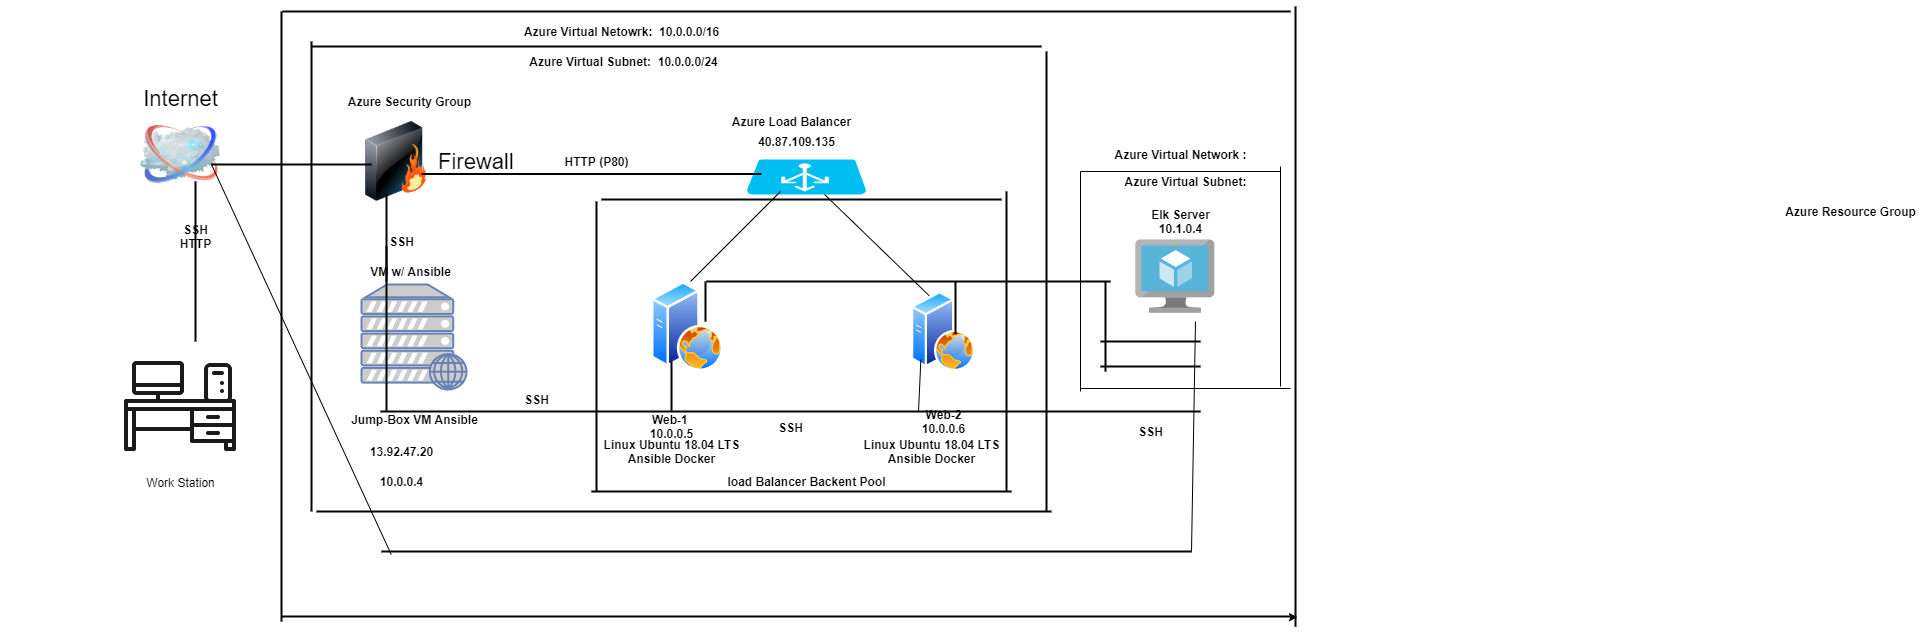

The diagram above was exported from draw.io. Its source (the exported page's mxGraphModel, read from the mxfile embedded in the PNG):
<mxGraphModel dx="3862" dy="762" grid="1" gridSize="10" guides="1" tooltips="1" connect="1" arrows="1" fold="1" page="1" pageScale="1" pageWidth="1100" pageHeight="850" background="#ffffff" math="0" shadow="0">
  <root>
    <mxCell id="0" />
    <mxCell id="1" parent="0" />
    <mxCell id="69ecfefc5c41e42c-2" value="Internet" style="image;html=1;labelBackgroundColor=#ffffff;image=img/lib/clip_art/networking/Cloud_128x128.png;rounded=1;shadow=0;comic=0;strokeWidth=2;fontSize=22;labelPosition=center;verticalLabelPosition=top;align=center;verticalAlign=bottom;" parent="1" vertex="1">
      <mxGeometry x="-1100" y="153" width="80" height="80" as="geometry" />
    </mxCell>
    <mxCell id="69ecfefc5c41e42c-3" value="Firewall" style="image;html=1;labelBackgroundColor=#ffffff;image=img/lib/clip_art/networking/Firewall_128x128.png;rounded=1;shadow=0;comic=0;strokeWidth=2;fontSize=22;labelPosition=right;verticalLabelPosition=middle;align=left;verticalAlign=middle;" parent="1" vertex="1">
      <mxGeometry x="-884" y="160" width="80" height="80" as="geometry" />
    </mxCell>
    <mxCell id="7L1sU8WgWnUXmwXMwKev-2" value="Work Station" style="shape=image;html=1;verticalAlign=top;verticalLabelPosition=bottom;labelBackgroundColor=#ffffff;imageAspect=0;aspect=fixed;image=https://cdn3.iconfinder.com/data/icons/doing-housework-part-1/64/house-47-128.png" parent="1" vertex="1">
      <mxGeometry x="-1124" y="380" width="128" height="128" as="geometry" />
    </mxCell>
    <mxCell id="7L1sU8WgWnUXmwXMwKev-5" value="&lt;b&gt;load Balancer Backent Pool&lt;/b&gt;" style="text;html=1;align=center;verticalAlign=middle;resizable=0;points=[];autosize=1;" parent="1" vertex="1">
      <mxGeometry x="-519" y="510" width="170" height="20" as="geometry" />
    </mxCell>
    <mxCell id="7L1sU8WgWnUXmwXMwKev-6" value="&lt;b&gt;Azure Security Group&lt;/b&gt;" style="text;html=1;align=center;verticalAlign=middle;resizable=0;points=[];autosize=1;" parent="1" vertex="1">
      <mxGeometry x="-901.5" y="130" width="140" height="20" as="geometry" />
    </mxCell>
    <mxCell id="7L1sU8WgWnUXmwXMwKev-9" value="" style="verticalLabelPosition=bottom;html=1;verticalAlign=top;align=center;strokeColor=none;fillColor=#00BEF2;shape=mxgraph.azure.azure_load_balancer;" parent="1" vertex="1">
      <mxGeometry x="-494" y="198" width="120" height="35" as="geometry" />
    </mxCell>
    <mxCell id="7L1sU8WgWnUXmwXMwKev-11" value="&lt;b&gt;Azure Load Balancer&lt;/b&gt;" style="text;html=1;align=center;verticalAlign=middle;resizable=0;points=[];autosize=1;" parent="1" vertex="1">
      <mxGeometry x="-514" y="150" width="130" height="20" as="geometry" />
    </mxCell>
    <mxCell id="7L1sU8WgWnUXmwXMwKev-13" value="&lt;b&gt;40.87.109.135&lt;/b&gt;" style="text;html=1;align=center;verticalAlign=middle;resizable=0;points=[];autosize=1;" parent="1" vertex="1">
      <mxGeometry x="-489" y="170" width="90" height="20" as="geometry" />
    </mxCell>
    <mxCell id="7L1sU8WgWnUXmwXMwKev-14" value="" style="aspect=fixed;perimeter=ellipsePerimeter;html=1;align=center;shadow=0;dashed=0;spacingTop=3;image;image=img/lib/active_directory/web_server.svg;" parent="1" vertex="1">
      <mxGeometry x="-589" y="320" width="72" height="90" as="geometry" />
    </mxCell>
    <mxCell id="7L1sU8WgWnUXmwXMwKev-15" value="" style="aspect=fixed;perimeter=ellipsePerimeter;html=1;align=center;shadow=0;dashed=0;spacingTop=3;image;image=img/lib/active_directory/web_server.svg;" parent="1" vertex="1">
      <mxGeometry x="-329" y="330" width="64" height="80" as="geometry" />
    </mxCell>
    <mxCell id="7L1sU8WgWnUXmwXMwKev-19" value="&lt;b&gt;Web-1&amp;nbsp;&lt;br&gt;10.0.0.5&lt;/b&gt;" style="text;html=1;align=center;verticalAlign=middle;resizable=0;points=[];autosize=1;" parent="1" vertex="1">
      <mxGeometry x="-599" y="450" width="60" height="30" as="geometry" />
    </mxCell>
    <mxCell id="7L1sU8WgWnUXmwXMwKev-22" value="" style="fontColor=#0066CC;verticalAlign=top;verticalLabelPosition=bottom;labelPosition=center;align=center;html=1;outlineConnect=0;fillColor=#CCCCCC;strokeColor=#6881B3;gradientColor=none;gradientDirection=north;strokeWidth=2;shape=mxgraph.networks.web_server;" parent="1" vertex="1">
      <mxGeometry x="-879" y="323" width="105" height="105" as="geometry" />
    </mxCell>
    <mxCell id="7L1sU8WgWnUXmwXMwKev-23" value="&lt;b&gt;Jump-Box VM Ansible&lt;br&gt;&lt;br&gt;&lt;/b&gt;" style="text;html=1;align=center;verticalAlign=middle;resizable=0;points=[];autosize=1;" parent="1" vertex="1">
      <mxGeometry x="-896.5" y="450" width="140" height="30" as="geometry" />
    </mxCell>
    <mxCell id="7L1sU8WgWnUXmwXMwKev-28" value="&lt;b&gt;SSH&lt;/b&gt;" style="line;strokeWidth=2;html=1;" parent="1" vertex="1">
      <mxGeometry x="-860" y="445" width="820" height="10" as="geometry" />
    </mxCell>
    <mxCell id="7L1sU8WgWnUXmwXMwKev-31" value="" style="line;strokeWidth=2;html=1;" parent="1" vertex="1">
      <mxGeometry x="-649" y="480" width="420" height="100" as="geometry" />
    </mxCell>
    <mxCell id="7L1sU8WgWnUXmwXMwKev-33" value="" style="line;strokeWidth=2;direction=south;html=1;" parent="1" vertex="1">
      <mxGeometry x="-1050" y="220" width="10" height="160" as="geometry" />
    </mxCell>
    <mxCell id="7L1sU8WgWnUXmwXMwKev-34" value="" style="line;strokeWidth=2;html=1;" parent="1" vertex="1">
      <mxGeometry x="-1029" y="198" width="160" height="10" as="geometry" />
    </mxCell>
    <mxCell id="7L1sU8WgWnUXmwXMwKev-35" value="" style="line;strokeWidth=2;direction=south;html=1;" parent="1" vertex="1">
      <mxGeometry x="-1019" y="233" width="330" height="87" as="geometry" />
    </mxCell>
    <mxCell id="7L1sU8WgWnUXmwXMwKev-36" value="&lt;b&gt;SSH&lt;/b&gt;" style="text;html=1;align=center;verticalAlign=middle;resizable=0;points=[];autosize=1;" parent="1" vertex="1">
      <mxGeometry x="-859" y="270" width="40" height="20" as="geometry" />
    </mxCell>
    <mxCell id="7L1sU8WgWnUXmwXMwKev-37" value="&lt;b&gt;SSH&lt;/b&gt;" style="text;html=1;align=center;verticalAlign=middle;resizable=0;points=[];autosize=1;" parent="1" vertex="1">
      <mxGeometry x="-724" y="428" width="40" height="20" as="geometry" />
    </mxCell>
    <mxCell id="7L1sU8WgWnUXmwXMwKev-44" value="" style="line;strokeWidth=2;direction=south;html=1;" parent="1" vertex="1">
      <mxGeometry x="-859" y="285" width="10" height="165" as="geometry" />
    </mxCell>
    <mxCell id="7L1sU8WgWnUXmwXMwKev-45" value="&lt;b&gt;10.0.0.4&lt;/b&gt;" style="text;html=1;align=center;verticalAlign=middle;resizable=0;points=[];autosize=1;" parent="1" vertex="1">
      <mxGeometry x="-869" y="510" width="60" height="20" as="geometry" />
    </mxCell>
    <mxCell id="7L1sU8WgWnUXmwXMwKev-50" value="" style="line;strokeWidth=2;html=1;" parent="1" vertex="1">
      <mxGeometry x="-639" y="233" width="400" height="10" as="geometry" />
    </mxCell>
    <mxCell id="7L1sU8WgWnUXmwXMwKev-51" value="" style="line;strokeWidth=2;direction=south;html=1;" parent="1" vertex="1">
      <mxGeometry x="-239" y="230" width="10" height="300" as="geometry" />
    </mxCell>
    <mxCell id="7L1sU8WgWnUXmwXMwKev-52" value="" style="line;strokeWidth=2;direction=south;html=1;" parent="1" vertex="1">
      <mxGeometry x="-574" y="400" width="10" height="50" as="geometry" />
    </mxCell>
    <mxCell id="7L1sU8WgWnUXmwXMwKev-55" value="" style="line;strokeWidth=2;html=1;" parent="1" vertex="1">
      <mxGeometry x="-819" y="210" width="340" height="5" as="geometry" />
    </mxCell>
    <mxCell id="7L1sU8WgWnUXmwXMwKev-56" value="&lt;b&gt;HTTP (P80)&lt;/b&gt;" style="text;html=1;align=center;verticalAlign=middle;resizable=0;points=[];autosize=1;" parent="1" vertex="1">
      <mxGeometry x="-684" y="190" width="80" height="20" as="geometry" />
    </mxCell>
    <mxCell id="7L1sU8WgWnUXmwXMwKev-60" value="" style="line;strokeWidth=2;direction=south;html=1;" parent="1" vertex="1">
      <mxGeometry x="-1239" y="50" width="560" height="610" as="geometry" />
    </mxCell>
    <mxCell id="7L1sU8WgWnUXmwXMwKev-61" value="" style="line;strokeWidth=2;direction=south;html=1;" parent="1" vertex="1">
      <mxGeometry x="-934" y="80" width="10" height="470" as="geometry" />
    </mxCell>
    <mxCell id="7L1sU8WgWnUXmwXMwKev-62" value="" style="line;strokeWidth=2;html=1;" parent="1" vertex="1">
      <mxGeometry x="-958" y="40" width="1008" height="20" as="geometry" />
    </mxCell>
    <mxCell id="7L1sU8WgWnUXmwXMwKev-63" value="" style="line;strokeWidth=2;html=1;" parent="1" vertex="1">
      <mxGeometry x="-859" y="580" width="810" height="20" as="geometry" />
    </mxCell>
    <mxCell id="7L1sU8WgWnUXmwXMwKev-68" value="" style="line;strokeWidth=2;html=1;" parent="1" vertex="1">
      <mxGeometry x="-929" y="80" width="730" height="10" as="geometry" />
    </mxCell>
    <mxCell id="7L1sU8WgWnUXmwXMwKev-69" value="" style="line;strokeWidth=2;direction=south;html=1;" parent="1" vertex="1">
      <mxGeometry x="-649" y="240" width="10" height="290" as="geometry" />
    </mxCell>
    <mxCell id="7L1sU8WgWnUXmwXMwKev-70" value="" style="line;strokeWidth=2;direction=south;html=1;" parent="1" vertex="1">
      <mxGeometry x="-199" y="90" width="10" height="460" as="geometry" />
    </mxCell>
    <mxCell id="7L1sU8WgWnUXmwXMwKev-72" value="" style="line;strokeWidth=2;html=1;" parent="1" vertex="1">
      <mxGeometry x="-924" y="540" width="735" height="20" as="geometry" />
    </mxCell>
    <mxCell id="7L1sU8WgWnUXmwXMwKev-76" value="&lt;b&gt;Azure Resource Group&lt;/b&gt;" style="text;html=1;align=center;verticalAlign=middle;resizable=0;points=[];autosize=1;" parent="1" vertex="1">
      <mxGeometry x="535" y="240" width="150" height="20" as="geometry" />
    </mxCell>
    <mxCell id="7L1sU8WgWnUXmwXMwKev-77" value="&lt;b&gt;Azure Virtual Netowrk:&amp;nbsp; 10.0.0.0/16&lt;/b&gt;" style="text;html=1;align=center;verticalAlign=middle;resizable=0;points=[];autosize=1;" parent="1" vertex="1">
      <mxGeometry x="-724" y="60" width="210" height="20" as="geometry" />
    </mxCell>
    <mxCell id="7L1sU8WgWnUXmwXMwKev-78" value="&lt;b&gt;Azure Virtual Subnet:&amp;nbsp; 10.0.0.0/24&lt;/b&gt;" style="text;html=1;align=center;verticalAlign=middle;resizable=0;points=[];autosize=1;" parent="1" vertex="1">
      <mxGeometry x="-717" y="90" width="200" height="20" as="geometry" />
    </mxCell>
    <mxCell id="7L1sU8WgWnUXmwXMwKev-79" value="&lt;b&gt;13.92.47.20&lt;/b&gt;" style="text;html=1;align=center;verticalAlign=middle;resizable=0;points=[];autosize=1;" parent="1" vertex="1">
      <mxGeometry x="-879" y="480" width="80" height="20" as="geometry" />
    </mxCell>
    <mxCell id="Md_tpOLDSrF4h0Z4l4AX-3" value="" style="endArrow=none;html=1;exitX=0.25;exitY=0;exitDx=0;exitDy=0;" parent="1" source="7L1sU8WgWnUXmwXMwKev-15" target="7L1sU8WgWnUXmwXMwKev-9" edge="1">
      <mxGeometry width="50" height="50" relative="1" as="geometry">
        <mxPoint x="-549" y="210" as="sourcePoint" />
        <mxPoint x="-499" y="160" as="targetPoint" />
        <Array as="points" />
      </mxGeometry>
    </mxCell>
    <mxCell id="Md_tpOLDSrF4h0Z4l4AX-4" value="&lt;b&gt;Web-2&lt;br&gt;10.0.0.6&lt;/b&gt;" style="text;html=1;align=center;verticalAlign=middle;resizable=0;points=[];autosize=1;" parent="1" vertex="1">
      <mxGeometry x="-327" y="445" width="60" height="30" as="geometry" />
    </mxCell>
    <mxCell id="_BJOh7gfcOW_JT1uOKaq-44" value="" style="endArrow=none;html=1;" parent="1" edge="1">
      <mxGeometry width="50" height="50" relative="1" as="geometry">
        <mxPoint x="40" y="425" as="sourcePoint" />
        <mxPoint x="40" y="205" as="targetPoint" />
      </mxGeometry>
    </mxCell>
    <mxCell id="_BJOh7gfcOW_JT1uOKaq-45" value="" style="endArrow=none;html=1;entryX=0;entryY=1;entryDx=0;entryDy=0;" parent="1" target="7L1sU8WgWnUXmwXMwKev-15" edge="1">
      <mxGeometry width="50" height="50" relative="1" as="geometry">
        <mxPoint x="-322" y="450" as="sourcePoint" />
        <mxPoint x="-272" y="400" as="targetPoint" />
      </mxGeometry>
    </mxCell>
    <mxCell id="_BJOh7gfcOW_JT1uOKaq-49" value="" style="endArrow=none;html=1;" parent="1" edge="1">
      <mxGeometry width="50" height="50" relative="1" as="geometry">
        <mxPoint x="-49" y="590" as="sourcePoint" />
        <mxPoint x="-45" y="360" as="targetPoint" />
      </mxGeometry>
    </mxCell>
    <mxCell id="_BJOh7gfcOW_JT1uOKaq-50" value="" style="endArrow=none;html=1;" parent="1" edge="1">
      <mxGeometry width="50" height="50" relative="1" as="geometry">
        <mxPoint x="-160" y="210" as="sourcePoint" />
        <mxPoint x="40" y="210" as="targetPoint" />
      </mxGeometry>
    </mxCell>
    <mxCell id="_BJOh7gfcOW_JT1uOKaq-51" value="" style="endArrow=none;html=1;" parent="1" edge="1">
      <mxGeometry width="50" height="50" relative="1" as="geometry">
        <mxPoint x="-160" y="430" as="sourcePoint" />
        <mxPoint x="-160" y="210" as="targetPoint" />
      </mxGeometry>
    </mxCell>
    <mxCell id="_BJOh7gfcOW_JT1uOKaq-52" value="" style="endArrow=none;html=1;" parent="1" edge="1">
      <mxGeometry width="50" height="50" relative="1" as="geometry">
        <mxPoint x="-160" y="427" as="sourcePoint" />
        <mxPoint x="50" y="427" as="targetPoint" />
      </mxGeometry>
    </mxCell>
    <mxCell id="_BJOh7gfcOW_JT1uOKaq-58" value="" style="line;strokeWidth=2;html=1;" parent="1" vertex="1">
      <mxGeometry x="-534" y="315" width="404" height="10" as="geometry" />
    </mxCell>
    <mxCell id="_BJOh7gfcOW_JT1uOKaq-60" value="" style="line;strokeWidth=2;direction=south;html=1;" parent="1" vertex="1">
      <mxGeometry x="-540" y="320" width="10" height="40" as="geometry" />
    </mxCell>
    <mxCell id="_BJOh7gfcOW_JT1uOKaq-66" value="" style="line;strokeWidth=2;direction=south;html=1;" parent="1" vertex="1">
      <mxGeometry x="-290" y="320" width="10" height="52.5" as="geometry" />
    </mxCell>
    <mxCell id="_BJOh7gfcOW_JT1uOKaq-68" value="" style="endArrow=none;html=1;" parent="1" edge="1">
      <mxGeometry width="50" height="50" relative="1" as="geometry">
        <mxPoint x="-550" y="320" as="sourcePoint" />
        <mxPoint x="-460" y="230" as="targetPoint" />
      </mxGeometry>
    </mxCell>
    <mxCell id="_BJOh7gfcOW_JT1uOKaq-69" value="" style="line;strokeWidth=2;direction=south;html=1;" parent="1" vertex="1">
      <mxGeometry x="-140" y="320" width="10" height="90" as="geometry" />
    </mxCell>
    <mxCell id="_BJOh7gfcOW_JT1uOKaq-71" value="" style="line;strokeWidth=2;html=1;" parent="1" vertex="1">
      <mxGeometry x="-140" y="375" width="100" height="10" as="geometry" />
    </mxCell>
    <mxCell id="_BJOh7gfcOW_JT1uOKaq-72" value="" style="line;strokeWidth=2;html=1;" parent="1" vertex="1">
      <mxGeometry x="-140" y="400" width="100" height="10" as="geometry" />
    </mxCell>
    <mxCell id="_BJOh7gfcOW_JT1uOKaq-75" value="&lt;b&gt;Azure Virtual&amp;nbsp;Network :&lt;/b&gt;" style="text;html=1;align=center;verticalAlign=middle;resizable=0;points=[];autosize=1;" parent="1" vertex="1">
      <mxGeometry x="-135" y="183" width="150" height="20" as="geometry" />
    </mxCell>
    <mxCell id="_BJOh7gfcOW_JT1uOKaq-76" value="&lt;b&gt;Azure Virtual Subnet:&lt;/b&gt;" style="text;html=1;align=center;verticalAlign=middle;resizable=0;points=[];autosize=1;" parent="1" vertex="1">
      <mxGeometry x="-125" y="210" width="140" height="20" as="geometry" />
    </mxCell>
    <mxCell id="_BJOh7gfcOW_JT1uOKaq-79" value="" style="endArrow=none;html=1;entryX=0.012;entryY=0.65;entryDx=0;entryDy=0;entryPerimeter=0;exitX=0;exitY=0.5;exitDx=0;exitDy=0;exitPerimeter=0;" parent="1" source="7L1sU8WgWnUXmwXMwKev-34" target="7L1sU8WgWnUXmwXMwKev-63" edge="1">
      <mxGeometry width="50" height="50" relative="1" as="geometry">
        <mxPoint x="-1008" y="350" as="sourcePoint" />
        <mxPoint x="-958" y="300" as="targetPoint" />
      </mxGeometry>
    </mxCell>
    <mxCell id="_BJOh7gfcOW_JT1uOKaq-80" value="&lt;b&gt;SSH&lt;br&gt;HTTP&lt;br&gt;&lt;/b&gt;" style="text;html=1;align=center;verticalAlign=middle;resizable=0;points=[];autosize=1;" parent="1" vertex="1">
      <mxGeometry x="-1070" y="260" width="50" height="30" as="geometry" />
    </mxCell>
    <mxCell id="_BJOh7gfcOW_JT1uOKaq-81" value="&lt;b&gt;Elk Server&lt;br&gt;10.1.0.4&lt;br&gt;&lt;/b&gt;" style="text;html=1;align=center;verticalAlign=middle;resizable=0;points=[];autosize=1;" parent="1" vertex="1">
      <mxGeometry x="-95.33" y="245" width="70" height="30" as="geometry" />
    </mxCell>
    <mxCell id="_BJOh7gfcOW_JT1uOKaq-83" value="" style="aspect=fixed;html=1;points=[];align=center;image;fontSize=12;image=img/lib/mscae/Virtual_Machine.svg;" parent="1" vertex="1">
      <mxGeometry x="-104.68" y="278.5" width="79.35" height="73" as="geometry" />
    </mxCell>
    <mxCell id="_BJOh7gfcOW_JT1uOKaq-86" value="&lt;b&gt;VM w/ Ansible&lt;/b&gt;" style="text;html=1;align=center;verticalAlign=middle;resizable=0;points=[];autosize=1;" parent="1" vertex="1">
      <mxGeometry x="-880" y="300" width="100" height="20" as="geometry" />
    </mxCell>
    <mxCell id="_BJOh7gfcOW_JT1uOKaq-87" value="&lt;b&gt;Linux Ubuntu 18.04 LTS&lt;br&gt;Ansible Docker&lt;br&gt;&lt;/b&gt;" style="text;html=1;align=center;verticalAlign=middle;resizable=0;points=[];autosize=1;" parent="1" vertex="1">
      <mxGeometry x="-644" y="475" width="150" height="30" as="geometry" />
    </mxCell>
    <mxCell id="_BJOh7gfcOW_JT1uOKaq-89" value="&lt;b&gt;Linux Ubuntu 18.04 LTS&lt;br&gt;Ansible Docker&lt;br&gt;&lt;/b&gt;" style="text;html=1;align=center;verticalAlign=middle;resizable=0;points=[];autosize=1;" parent="1" vertex="1">
      <mxGeometry x="-384" y="475" width="150" height="30" as="geometry" />
    </mxCell>
    <mxCell id="_BJOh7gfcOW_JT1uOKaq-92" value="" style="line;strokeWidth=2;html=1;" parent="1" vertex="1">
      <mxGeometry x="-959" y="650" width="1009" height="10" as="geometry" />
    </mxCell>
    <mxCell id="_BJOh7gfcOW_JT1uOKaq-93" value="" style="line;strokeWidth=2;direction=south;html=1;" parent="1" vertex="1">
      <mxGeometry x="50" y="45" width="10" height="620" as="geometry" />
    </mxCell>
    <mxCell id="QRkULktfvhdRWducL2ZC-1" value="&lt;b&gt;SSH&lt;/b&gt;" style="text;html=1;align=center;verticalAlign=middle;resizable=0;points=[];autosize=1;" vertex="1" parent="1">
      <mxGeometry x="-110" y="460" width="40" height="20" as="geometry" />
    </mxCell>
    <mxCell id="QRkULktfvhdRWducL2ZC-4" style="edgeStyle=orthogonalEdgeStyle;rounded=0;orthogonalLoop=1;jettySize=auto;html=1;exitX=1;exitY=0.5;exitDx=0;exitDy=0;exitPerimeter=0;entryX=0.985;entryY=0.3;entryDx=0;entryDy=0;entryPerimeter=0;" edge="1" parent="1" source="_BJOh7gfcOW_JT1uOKaq-93" target="_BJOh7gfcOW_JT1uOKaq-93">
      <mxGeometry relative="1" as="geometry">
        <Array as="points">
          <mxPoint x="55" y="656" />
        </Array>
      </mxGeometry>
    </mxCell>
  </root>
</mxGraphModel>